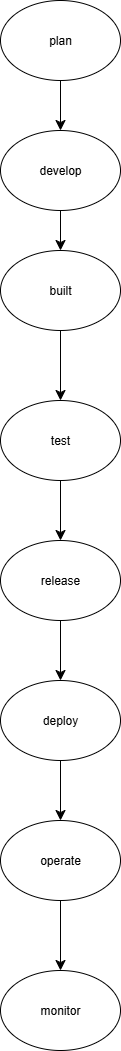

The diagram above was exported from draw.io. Its source (the exported page's mxGraphModel, read from the mxfile embedded in the PNG):
<mxGraphModel dx="2068" dy="1244" grid="1" gridSize="10" guides="1" tooltips="1" connect="1" arrows="1" fold="1" page="1" pageScale="1" pageWidth="850" pageHeight="1400" math="0" shadow="0">
  <root>
    <mxCell id="0" />
    <mxCell id="1" parent="0" />
    <mxCell id="jIAvJAg_V1fuipuJnFvO-5" value="" style="edgeStyle=none;curved=1;rounded=0;orthogonalLoop=1;jettySize=auto;html=1;fontSize=12;startSize=8;endSize=8;" edge="1" parent="1" source="jIAvJAg_V1fuipuJnFvO-1" target="jIAvJAg_V1fuipuJnFvO-4">
      <mxGeometry relative="1" as="geometry" />
    </mxCell>
    <mxCell id="jIAvJAg_V1fuipuJnFvO-1" value="plan" style="ellipse;whiteSpace=wrap;html=1;" vertex="1" parent="1">
      <mxGeometry x="330" y="40" width="120" height="80" as="geometry" />
    </mxCell>
    <mxCell id="jIAvJAg_V1fuipuJnFvO-7" value="" style="edgeStyle=none;curved=1;rounded=0;orthogonalLoop=1;jettySize=auto;html=1;fontSize=12;startSize=8;endSize=8;" edge="1" parent="1" source="jIAvJAg_V1fuipuJnFvO-4" target="jIAvJAg_V1fuipuJnFvO-6">
      <mxGeometry relative="1" as="geometry" />
    </mxCell>
    <mxCell id="jIAvJAg_V1fuipuJnFvO-4" value="develop" style="ellipse;whiteSpace=wrap;html=1;" vertex="1" parent="1">
      <mxGeometry x="330" y="170" width="120" height="80" as="geometry" />
    </mxCell>
    <mxCell id="jIAvJAg_V1fuipuJnFvO-9" value="" style="edgeStyle=none;curved=1;rounded=0;orthogonalLoop=1;jettySize=auto;html=1;fontSize=12;startSize=8;endSize=8;" edge="1" parent="1" source="jIAvJAg_V1fuipuJnFvO-6" target="jIAvJAg_V1fuipuJnFvO-8">
      <mxGeometry relative="1" as="geometry" />
    </mxCell>
    <mxCell id="jIAvJAg_V1fuipuJnFvO-6" value="built" style="ellipse;whiteSpace=wrap;html=1;" vertex="1" parent="1">
      <mxGeometry x="330" y="290" width="120" height="80" as="geometry" />
    </mxCell>
    <mxCell id="jIAvJAg_V1fuipuJnFvO-11" value="" style="edgeStyle=none;curved=1;rounded=0;orthogonalLoop=1;jettySize=auto;html=1;fontSize=12;startSize=8;endSize=8;" edge="1" parent="1" source="jIAvJAg_V1fuipuJnFvO-8" target="jIAvJAg_V1fuipuJnFvO-10">
      <mxGeometry relative="1" as="geometry" />
    </mxCell>
    <mxCell id="jIAvJAg_V1fuipuJnFvO-8" value="test" style="ellipse;whiteSpace=wrap;html=1;" vertex="1" parent="1">
      <mxGeometry x="330" y="440" width="120" height="80" as="geometry" />
    </mxCell>
    <mxCell id="jIAvJAg_V1fuipuJnFvO-13" value="" style="edgeStyle=none;curved=1;rounded=0;orthogonalLoop=1;jettySize=auto;html=1;fontSize=12;startSize=8;endSize=8;" edge="1" parent="1" source="jIAvJAg_V1fuipuJnFvO-10" target="jIAvJAg_V1fuipuJnFvO-12">
      <mxGeometry relative="1" as="geometry" />
    </mxCell>
    <mxCell id="jIAvJAg_V1fuipuJnFvO-10" value="release" style="ellipse;whiteSpace=wrap;html=1;" vertex="1" parent="1">
      <mxGeometry x="330" y="580" width="120" height="80" as="geometry" />
    </mxCell>
    <mxCell id="jIAvJAg_V1fuipuJnFvO-15" value="" style="edgeStyle=none;curved=1;rounded=0;orthogonalLoop=1;jettySize=auto;html=1;fontSize=12;startSize=8;endSize=8;" edge="1" parent="1" source="jIAvJAg_V1fuipuJnFvO-12" target="jIAvJAg_V1fuipuJnFvO-14">
      <mxGeometry relative="1" as="geometry" />
    </mxCell>
    <mxCell id="jIAvJAg_V1fuipuJnFvO-12" value="deploy" style="ellipse;whiteSpace=wrap;html=1;" vertex="1" parent="1">
      <mxGeometry x="330" y="720" width="120" height="80" as="geometry" />
    </mxCell>
    <mxCell id="jIAvJAg_V1fuipuJnFvO-17" value="" style="edgeStyle=none;curved=1;rounded=0;orthogonalLoop=1;jettySize=auto;html=1;fontSize=12;startSize=8;endSize=8;" edge="1" parent="1" source="jIAvJAg_V1fuipuJnFvO-14" target="jIAvJAg_V1fuipuJnFvO-16">
      <mxGeometry relative="1" as="geometry" />
    </mxCell>
    <mxCell id="jIAvJAg_V1fuipuJnFvO-14" value="operate" style="ellipse;whiteSpace=wrap;html=1;" vertex="1" parent="1">
      <mxGeometry x="330" y="860" width="120" height="80" as="geometry" />
    </mxCell>
    <mxCell id="jIAvJAg_V1fuipuJnFvO-16" value="monitor" style="ellipse;whiteSpace=wrap;html=1;" vertex="1" parent="1">
      <mxGeometry x="330" y="1010" width="120" height="80" as="geometry" />
    </mxCell>
  </root>
</mxGraphModel>